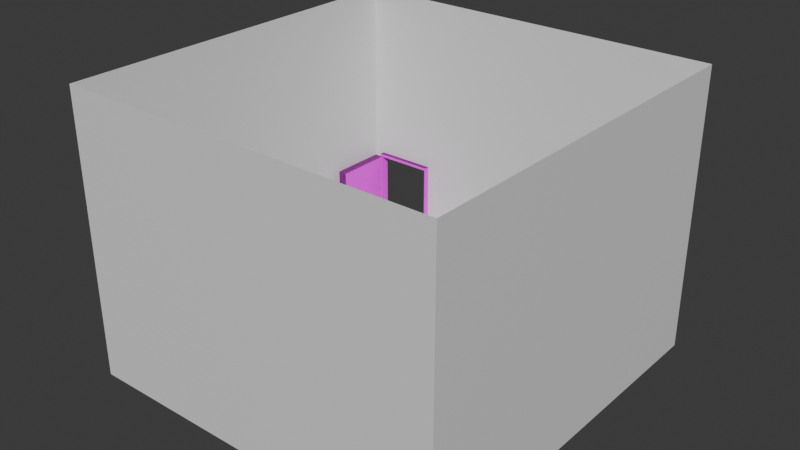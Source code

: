# Source: salleCamera.blend  (saved by Blender 5.1.30; exported with 4.5.12 LTS)
import bpy
from mathutils import Matrix  # noqa: F401  (used for matrix-valued properties, if any)

bpy.ops.wm.read_factory_settings(use_empty=True)
scene = bpy.context.scene
scene.name = 'Scene'

# ---- collections
col_collection = bpy.data.collections.new('Collection'); scene.collection.children.link(col_collection)

# ---- images (referenced by path relative to the original .blend; pixels are not part of the script)
import os
ASSET_DIR = os.environ.get("B2B_ASSET_DIR", "")  # directory of the original .blend (textures are referenced by path, not embedded)
HERE = os.path.dirname(os.path.abspath(__file__))  # packed textures are extracted next to this script under _unpacked/

def load_image(name, relpath, width, height, colorspace="sRGB"):
    """Load a texture the original file referenced (path relative to the .blend, or extracted next to this script)."""
    p = next((c for c in (os.path.join(HERE, relpath), os.path.join(ASSET_DIR, relpath)) if relpath and os.path.exists(c)), "")
    if p:
        img = bpy.data.images.load(p, check_existing=True)
        img.name = name
    else:  # same state as the original file: an image datablock whose file is absent (Cycles renders it pink)
        img = bpy.data.images.new(name, width, height)
        img.source = "FILE"
        img.filepath = "//" + (relpath or name)
    img.colorspace_settings.name = colorspace
    return img
img_wood_table_diff_2k_jpg_001 = load_image('wood_table_diff_2k.jpg.001', 'wood_table_diff_2k.jpg', 1024, 1024, 'sRGB')
img_wood_table_nor_gl_2k_png = load_image('wood_table_nor_gl_2k.png', 'wood_table_nor_gl_2k.png', 1024, 1024, 'sRGB')
img_wood_table_rough_2k_png = load_image('wood_table_rough_2k.png', 'wood_table_rough_2k.png', 1024, 1024, 'sRGB')

# ---- materials (node trees are filled in below, after node groups)
mat_material = bpy.data.materials.new('Material')
mat_material.alpha_threshold = 0.0
mat_material.use_backface_culling_lightprobe_volume = False
mat_material.roughness = 0.5
mat_material.line_color = (0.0, 0.0, 0.0, 1.0)
mat_bois = bpy.data.materials.new('Bois')
mat_material_001 = bpy.data.materials.new('Material.001')
mat_material_001.alpha_threshold = 0.0
mat_material_001.use_backface_culling_lightprobe_volume = False
mat_material_001.roughness = 0.5
mat_material_001.line_color = (0.0, 0.0, 0.0, 1.0)
mat_material_008 = bpy.data.materials.new('Material.008')

# ---- material node trees
mat_material.use_nodes = True; mat_material.node_tree.nodes.clear()
_N = mat_material.node_tree.nodes; _L = mat_material.node_tree.links
n0 = _N.new('ShaderNodeOutputMaterial'); n0.name = 'Material Output'; n0.location = (200, 100)
n1 = _N.new('ShaderNodeBsdfPrincipled'); n1.name = 'Principled BSDF'; n1.location = (-200, 100)
_L.new(n1.outputs[0], n0.inputs[0])
n0.is_active_output = True
mat_bois.use_nodes = True; mat_bois.node_tree.nodes.clear()
_N = mat_bois.node_tree.nodes; _L = mat_bois.node_tree.links
n0 = _N.new('ShaderNodeBsdfPrincipled'); n0.name = 'Principled BSDF'; n0.location = (-8, 244)
n1 = _N.new('ShaderNodeOutputMaterial'); n1.name = 'Material Output'; n1.location = (352, 246)
n2 = _N.new('ShaderNodeTexCoord'); n2.name = 'Texture Coordinate'; n2.location = (-779, 91)
n3 = _N.new('ShaderNodeTexImage'); n3.name = 'Image Texture'; n3.location = (-519, 193)
n3.hide = True
n3.image = img_wood_table_diff_2k_jpg_001
n4 = _N.new('ShaderNodeTexImage'); n4.name = 'Image Texture.001'; n4.location = (-531, 82)
n4.hide = True
n4.image = img_wood_table_nor_gl_2k_png
n5 = _N.new('ShaderNodeNormalMap'); n5.name = 'Normal Map'; n5.location = (-221, 94)
n6 = _N.new('ShaderNodeInvert'); n6.name = 'Invert Color'; n6.location = (-197, -204)
n7 = _N.new('ShaderNodeTexImage'); n7.name = 'Image Texture.002'; n7.location = (-537, -6)
n7.hide = True
n7.image = img_wood_table_rough_2k_png
_L.new(n0.outputs[0], n1.inputs[0])
_L.new(n3.outputs[0], n0.inputs[0])
_L.new(n2.outputs[0], n3.inputs[0])
_L.new(n2.outputs[0], n4.inputs[0])
_L.new(n4.outputs[0], n5.inputs[1])
_L.new(n5.outputs[0], n0.inputs[5])
_L.new(n2.outputs[0], n7.inputs[0])
_L.new(n7.outputs[0], n6.inputs[1])
_L.new(n6.outputs[0], n0.inputs[2])
n1.is_active_output = True
mat_material_001.use_nodes = True; mat_material_001.node_tree.nodes.clear()
_N = mat_material_001.node_tree.nodes; _L = mat_material_001.node_tree.links
n0 = _N.new('ShaderNodeOutputMaterial'); n0.name = 'Material Output'; n0.location = (200, 100)
n1 = _N.new('ShaderNodeBsdfPrincipled'); n1.name = 'Principled BSDF'; n1.location = (-200, 100)
n1.inputs[0].default_value = (0.08849, 0.04395, 0.008184, 1.0)
_L.new(n1.outputs[0], n0.inputs[0])
n0.is_active_output = True
mat_material_008.use_nodes = True; mat_material_008.node_tree.nodes.clear()
_N = mat_material_008.node_tree.nodes; _L = mat_material_008.node_tree.links
n0 = _N.new('ShaderNodeBsdfPrincipled'); n0.name = 'Principled BSDF'; n0.location = (-200, 100)
n0.inputs[0].default_value = (0.3275, 0.3275, 0.3275, 1.0)
n1 = _N.new('ShaderNodeOutputMaterial'); n1.name = 'Material Output'; n1.location = (200, 100)
_L.new(n0.outputs[0], n1.inputs[0])
n1.is_active_output = True

# ---- world
world_world = bpy.data.worlds.new('World'); scene.world = world_world
world_world.use_nodes = True; world_world.node_tree.nodes.clear()
_N = world_world.node_tree.nodes; _L = world_world.node_tree.links
n0 = _N.new('ShaderNodeOutputWorld'); n0.name = 'World Output'; n0.location = (200, 100)
n1 = _N.new('ShaderNodeBackground'); n1.name = 'Background'; n1.location = (-200, 100)
n1.inputs[0].default_value = (0.05088, 0.05088, 0.05088, 1.0)
_L.new(n1.outputs[0], n0.inputs[0])
n0.is_active_output = True
world_world.color = (0.05088, 0.05088, 0.05088)
world_world.sun_shadow_jitter_overblur = 0.0

# ---- meshes
me_cube = bpy.data.meshes.new('Cube')
me_cube.from_pydata([(1.0, 1.0, 1.0), (1.0, 1.0, -1.0), (1.0, -1.0, 1.0), (1.0, -1.0, -1.0), (-1.0, 1.0, 1.0), (-1.0, 1.0, -1.0), (-1.0, -1.0, 1.0), (-1.0, -1.0, -1.0), (-0.6138, 1.0, -1.0), (0.0, -1.0, 1.0), (0.0, -1.0, -1.0), (0.0, 1.0, 1.0), (-0.9491, 1.0, -1.0), (-0.5, -1.0, 1.0), (-0.5, -1.0, -1.0), (-0.5, 1.0, 1.0), (1.0, 1.0, -0.3092), (-1.0, -1.0, -0.3092), (1.0, -1.0, -0.3092), (-1.0, 1.0, -0.3092), (-0.6138, 1.0, -0.3092), (0.0, -1.0, -0.3092), (-0.9491, 1.0, -0.3092), (-0.5, -1.0, -0.3092)], [], [(23, 13, 6, 17), (17, 6, 4, 19), (8, 1, 3, 10), (16, 0, 2, 18), (20, 11, 0, 16), (22, 15, 11, 20), (12, 8, 10, 14), (18, 2, 9, 21), (5, 12, 14, 7), (19, 4, 15, 22), (21, 9, 13, 23), (10, 21, 23, 14), (5, 19, 22, 12), (3, 18, 21, 10), (8, 20, 16, 1), (1, 16, 18, 3), (7, 17, 19, 5), (14, 23, 17, 7)])
_uv = me_cube.uv_layers.new(name='UVMap')
_uv.uv.foreach_set('vector', [0.4614, 0.9375, 0.625, 0.9375, 0.625, 1.0, 0.4614, 1.0, 0.4614, 0.0, 0.625, 0.0, 0.625, 0.25, 0.4614, 0.25, 0.1733, 0.5, 0.375, 0.5, 0.375, 0.75, 0.25, 0.75, 0.4614, 0.5, 0.625, 0.5, 0.625, 0.75, 0.4614, 0.75, 0.4614, 0.2983, 0.625, 0.375, 0.625, 0.5, 0.4614, 0.5, 0.4614, 0.2564, 0.625, 0.3125, 0.625, 0.375, 0.4614, 0.2983, 0.1314, 0.5, 0.1733, 0.5, 0.25, 0.75, 0.1875, 0.75, 0.4614, 0.75, 0.625, 0.75, 0.625, 0.875, 0.4614, 0.875, 0.125, 0.5, 0.1314, 0.5, 0.1875, 0.75, 0.125, 0.75, 0.4614, 0.25, 0.625, 0.25, 0.625, 0.3125, 0.4614, 0.2564, 0.4614, 0.875, 0.625, 0.875, 0.625, 0.9375, 0.4614, 0.9375, 0.375, 0.875, 0.4614, 0.875, 0.4614, 0.9375, 0.375, 0.9375, 0.375, 0.25, 0.4614, 0.25, 0.4614, 0.2564, 0.375, 0.2564, 0.375, 0.75, 0.4614, 0.75, 0.4614, 0.875, 0.375, 0.875, 0.375, 0.2983, 0.4614, 0.2983, 0.4614, 0.5, 0.375, 0.5, 0.375, 0.5, 0.4614, 0.5, 0.4614, 0.75, 0.375, 0.75, 0.375, 0.0, 0.4614, 0.0, 0.4614, 0.25, 0.375, 0.25, 0.375, 0.9375, 0.4614, 0.9375, 0.4614, 1.0, 0.375, 1.0])
me_cube.materials.append(mat_material)
me_cube.use_mirror_vertex_groups = False
me_cube.update()
me_cube_001 = bpy.data.meshes.new('Cube.001')
me_cube_001.from_pydata([(1.0, 1.0, 2.0), (1.0, 1.0, 0.0), (1.0, -1.0, 2.0), (1.0, -1.0, 0.0), (-1.0, 1.0, 2.0), (-1.0, 1.0, 0.0), (-1.0, -1.0, 2.0), (-1.0, -1.0, 0.0), (-1.062, 1.062, -0.002433), (-1.062, -1.062, -0.002433), (1.062, 1.062, 2.062), (1.062, 1.062, -0.002433), (-1.062, -1.062, 2.062), (1.062, -1.062, 2.062), (1.062, -1.062, -0.002433), (-1.062, 1.062, 2.062), (0.7094, -0.9349, 1.03), (0.7094, -1.355, 1.03), (0.7159, -0.9349, 1.029), (0.7159, -1.355, 1.029), (0.7222, -0.9349, 1.028), (0.7222, -1.355, 1.028), (0.7279, -0.9349, 1.026), (0.7279, -1.355, 1.026), (0.733, -0.9349, 1.024), (0.733, -1.355, 1.024), (0.7371, -0.9349, 1.021), (0.7371, -1.355, 1.021), (0.7402, -0.9349, 1.017), (0.7402, -1.355, 1.017), (0.7421, -0.9349, 1.014), (0.7421, -1.355, 1.014), (0.7427, -0.9349, 1.01), (0.7427, -1.355, 1.01), (0.7421, -0.9349, 1.006), (0.7421, -1.355, 1.006), (0.7402, -0.9349, 1.002), (0.7402, -1.355, 1.002), (0.7371, -0.9349, 0.9987), (0.7371, -1.355, 0.9987), (0.733, -0.9349, 0.9956), (0.733, -1.355, 0.9956), (0.7279, -0.9349, 0.9932), (0.7279, -1.355, 0.9932), (0.7222, -0.9349, 0.9913), (0.7222, -1.355, 0.9913), (0.7159, -0.9349, 0.9902), (0.7159, -1.355, 0.9902), (0.7094, -0.9349, 0.9898), (0.7094, -1.355, 0.9898), (0.7029, -0.9349, 0.9902), (0.7029, -1.355, 0.9902), (0.6966, -0.9349, 0.9913), (0.6966, -1.355, 0.9913), (0.6909, -0.9349, 0.9932), (0.6909, -1.355, 0.9932), (0.6858, -0.9349, 0.9956), (0.6858, -1.355, 0.9956), (0.6817, -0.9349, 0.9987), (0.6817, -1.355, 0.9987), (0.6786, -0.9349, 1.002), (0.6786, -1.355, 1.002), (0.6767, -0.9349, 1.006), (0.6767, -1.355, 1.006), (0.6761, -0.9349, 1.01), (0.6761, -1.355, 1.01), (0.6767, -0.9349, 1.014), (0.6767, -1.355, 1.014), (0.6786, -0.9349, 1.017), (0.6786, -1.355, 1.017), (0.6817, -0.9349, 1.021), (0.6817, -1.355, 1.021), (0.6858, -0.9349, 1.024), (0.6858, -1.355, 1.024), (0.6909, -0.9349, 1.026), (0.6909, -1.355, 1.026), (0.6966, -0.9349, 1.028), (0.6966, -1.355, 1.028), (0.7029, -0.9349, 1.029), (0.7029, -1.355, 1.029), (0.5847, -1.46, 0.9705), (0.5847, -1.26, 0.9705), (0.6231, -1.46, 0.9713), (0.6231, -1.26, 0.9713), (0.66, -1.46, 0.9736), (0.66, -1.26, 0.9736), (0.694, -1.46, 0.9773), (0.694, -1.26, 0.9773), (0.7238, -1.46, 0.9822), (0.7238, -1.26, 0.9822), (0.7482, -1.46, 0.9883), (0.7482, -1.26, 0.9883), (0.7664, -1.46, 0.9952), (0.7664, -1.26, 0.9952), (0.7776, -1.46, 1.003), (0.7776, -1.26, 1.003), (0.7814, -1.46, 1.011), (0.7814, -1.26, 1.011), (0.7776, -1.46, 1.018), (0.7776, -1.26, 1.018), (0.7664, -1.46, 1.026), (0.7664, -1.26, 1.026), (0.7482, -1.46, 1.033), (0.7482, -1.26, 1.033), (0.7238, -1.46, 1.039), (0.7238, -1.26, 1.039), (0.694, -1.46, 1.044), (0.694, -1.26, 1.044), (0.66, -1.46, 1.047), (0.66, -1.26, 1.047), (0.6231, -1.46, 1.05), (0.6231, -1.26, 1.05), (0.5847, -1.46, 1.051), (0.5847, -1.26, 1.051), (0.5463, -1.46, 1.05), (0.5463, -1.26, 1.05), (0.5094, -1.46, 1.047), (0.5094, -1.26, 1.047), (0.4754, -1.46, 1.044), (0.4754, -1.26, 1.044), (0.4456, -1.46, 1.039), (0.4456, -1.26, 1.039), (0.4212, -1.46, 1.033), (0.4212, -1.26, 1.033), (0.403, -1.46, 1.026), (0.403, -1.26, 1.026), (0.3918, -1.46, 1.018), (0.3918, -1.26, 1.018), (0.388, -1.46, 1.011), (0.388, -1.26, 1.011), (0.3918, -1.46, 1.003), (0.3918, -1.26, 1.003), (0.403, -1.46, 0.9952), (0.403, -1.26, 0.9952), (0.4212, -1.46, 0.9883), (0.4212, -1.26, 0.9883), (0.4456, -1.46, 0.9822), (0.4456, -1.26, 0.9822), (0.4754, -1.46, 0.9773), (0.4754, -1.26, 0.9773), (0.5094, -1.46, 0.9736), (0.5094, -1.26, 0.9736), (0.5463, -1.46, 0.9713), (0.5463, -1.26, 0.9713), (-1.064, -14.95, 2.06), (-1.064, -14.95, 0.0), (-1.383, -14.95, 2.06), (-1.383, -14.95, 0.0), (-1.064, -1.06, 2.06), (-1.064, -1.06, 0.0), (-1.383, -1.06, 2.06), (-1.383, -1.06, 0.0), (-1.054, -0.6263, -0.002506), (-1.393, -0.6263, -0.002506), (-1.054, -15.38, 2.124), (-1.054, -15.38, -0.002506), (-1.393, -0.6263, 2.124), (-1.393, -15.38, 2.124), (-1.393, -15.38, -0.002506), (-1.054, -0.6263, 2.124)], [], [(0, 4, 15, 10), (3, 2, 6, 7), (7, 6, 12, 9), (5, 1, 3, 7), (4, 5, 8, 15), (5, 4, 0, 1), (10, 15, 12, 13), (9, 12, 15, 8), (11, 10, 13, 14), (6, 2, 13, 12), (2, 3, 14, 13), (1, 0, 10, 11), (3, 1, 11, 14), (5, 7, 9, 8), (16, 17, 19, 18), (18, 19, 21, 20), (20, 21, 23, 22), (22, 23, 25, 24), (24, 25, 27, 26), (26, 27, 29, 28), (28, 29, 31, 30), (30, 31, 33, 32), (32, 33, 35, 34), (34, 35, 37, 36), (36, 37, 39, 38), (38, 39, 41, 40), (40, 41, 43, 42), (42, 43, 45, 44), (44, 45, 47, 46), (46, 47, 49, 48), (48, 49, 51, 50), (50, 51, 53, 52), (52, 53, 55, 54), (54, 55, 57, 56), (56, 57, 59, 58), (58, 59, 61, 60), (60, 61, 63, 62), (62, 63, 65, 64), (64, 65, 67, 66), (66, 67, 69, 68), (68, 69, 71, 70), (70, 71, 73, 72), (72, 73, 75, 74), (74, 75, 77, 76), (19, 17, 79, 77, 75, 73, 71, 69, 67, 65, 63, 61, 59, 57, 55, 53, 51, 49, 47, 45, 43, 41, 39, 37, 35, 33, 31, 29, 27, 25, 23, 21), (76, 77, 79, 78), (78, 79, 17, 16), (16, 18, 20, 22, 24, 26, 28, 30, 32, 34, 36, 38, 40, 42, 44, 46, 48, 50, 52, 54, 56, 58, 60, 62, 64, 66, 68, 70, 72, 74, 76, 78), (80, 81, 83, 82), (82, 83, 85, 84), (84, 85, 87, 86), (86, 87, 89, 88), (88, 89, 91, 90), (90, 91, 93, 92), (92, 93, 95, 94), (94, 95, 97, 96), (96, 97, 99, 98), (98, 99, 101, 100), (100, 101, 103, 102), (102, 103, 105, 104), (104, 105, 107, 106), (106, 107, 109, 108), (108, 109, 111, 110), (110, 111, 113, 112), (112, 113, 115, 114), (114, 115, 117, 116), (116, 117, 119, 118), (118, 119, 121, 120), (120, 121, 123, 122), (122, 123, 125, 124), (124, 125, 127, 126), (126, 127, 129, 128), (128, 129, 131, 130), (130, 131, 133, 132), (132, 133, 135, 134), (134, 135, 137, 136), (136, 137, 139, 138), (138, 139, 141, 140), (83, 81, 143, 141, 139, 137, 135, 133, 131, 129, 127, 125, 123, 121, 119, 117, 115, 113, 111, 109, 107, 105, 103, 101, 99, 97, 95, 93, 91, 89, 87, 85), (140, 141, 143, 142), (142, 143, 81, 80), (80, 82, 84, 86, 88, 90, 92, 94, 96, 98, 100, 102, 104, 106, 108, 110, 112, 114, 116, 118, 120, 122, 124, 126, 128, 130, 132, 134, 136, 138, 140, 142), (144, 148, 159, 154), (151, 150, 156, 153), (148, 149, 152, 159), (154, 159, 156, 157), (153, 156, 159, 152), (155, 154, 157, 158), (150, 146, 157, 156), (146, 147, 158, 157), (145, 144, 154, 155), (147, 145, 155, 158), (149, 151, 153, 152), (145, 147, 146, 144), (146, 150, 148, 144), (151, 149, 148, 150)])
me_cube_001.polygons.foreach_set('material_index', [0, 0, 0, 0, 0, 0, 0, 0, 0, 0, 0, 0, 0, 0, 1, 1, 1, 1, 1, 1, 1, 1, 1, 1, 1, 1, 1, 1, 1, 1, 1, 1, 1, 1, 1, 1, 1, 1, 1, 1, 1, 1, 1, 1, 1, 1, 1, 1, 1, 1, 1, 1, 1, 1, 1, 1, 1, 1, 1, 1, 1, 1, 1, 1, 1, 1, 1, 1, 1, 1, 1, 1, 1, 1, 1, 1, 1, 1, 1, 1, 1, 1, 0, 0, 0, 0, 0, 0, 0, 0, 0, 0, 0, 0, 0, 0])
_uv = me_cube_001.uv_layers.new(name='UVMap')
_uv.uv.foreach_set('vector', [0.625, 0.5, 0.625, 0.25, 0.625, 0.25, 0.625, 0.5, 0.375, 0.75, 0.625, 0.75, 0.625, 1.0, 0.375, 1.0, 0.375, 1.0, 0.625, 1.0, 0.625, 1.0, 0.375, 1.0, 0.125, 0.5, 0.375, 0.5, 0.375, 0.75, 0.125, 0.75, 0.625, 0.25, 0.375, 0.25, 0.375, 0.25, 0.625, 0.25, 0.375, 0.25, 0.625, 0.25, 0.625, 0.5, 0.375, 0.5, 0.625, 0.5, 0.875, 0.5, 0.875, 0.75, 0.625, 0.75, 0.375, 0.0, 0.625, 0.0, 0.625, 0.25, 0.375, 0.25, 0.375, 0.5, 0.625, 0.5, 0.625, 0.75, 0.375, 0.75, 0.625, 1.0, 0.625, 0.75, 0.625, 0.75, 0.625, 1.0, 0.625, 0.75, 0.375, 0.75, 0.375, 0.75, 0.625, 0.75, 0.375, 0.5, 0.625, 0.5, 0.625, 0.5, 0.375, 0.5, 0.375, 0.75, 0.375, 0.5, 0.375, 0.5, 0.375, 0.75, 0.125, 0.5, 0.125, 0.75, 0.125, 0.75, 0.125, 0.5, 1.0, 0.5, 1.0, 1.0, 0.9688, 1.0, 0.9688, 0.5, 0.9688, 0.5, 0.9688, 1.0, 0.9375, 1.0, 0.9375, 0.5, 0.9375, 0.5, 0.9375, 1.0, 0.9062, 1.0, 0.9062, 0.5, 0.9062, 0.5, 0.9062, 1.0, 0.875, 1.0, 0.875, 0.5, 0.875, 0.5, 0.875, 1.0, 0.8438, 1.0, 0.8438, 0.5, 0.8438, 0.5, 0.8438, 1.0, 0.8125, 1.0, 0.8125, 0.5, 0.8125, 0.5, 0.8125, 1.0, 0.7812, 1.0, 0.7812, 0.5, 0.7812, 0.5, 0.7812, 1.0, 0.75, 1.0, 0.75, 0.5, 0.75, 0.5, 0.75, 1.0, 0.7188, 1.0, 0.7188, 0.5, 0.7188, 0.5, 0.7188, 1.0, 0.6875, 1.0, 0.6875, 0.5, 0.6875, 0.5, 0.6875, 1.0, 0.6562, 1.0, 0.6562, 0.5, 0.6562, 0.5, 0.6562, 1.0, 0.625, 1.0, 0.625, 0.5, 0.625, 0.5, 0.625, 1.0, 0.5938, 1.0, 0.5938, 0.5, 0.5938, 0.5, 0.5938, 1.0, 0.5625, 1.0, 0.5625, 0.5, 0.5625, 0.5, 0.5625, 1.0, 0.5312, 1.0, 0.5312, 0.5, 0.5312, 0.5, 0.5312, 1.0, 0.5, 1.0, 0.5, 0.5, 0.5, 0.5, 0.5, 1.0, 0.4688, 1.0, 0.4688, 0.5, 0.4688, 0.5, 0.4688, 1.0, 0.4375, 1.0, 0.4375, 0.5, 0.4375, 0.5, 0.4375, 1.0, 0.4062, 1.0, 0.4062, 0.5, 0.4062, 0.5, 0.4062, 1.0, 0.375, 1.0, 0.375, 0.5, 0.375, 0.5, 0.375, 1.0, 0.3438, 1.0, 0.3438, 0.5, 0.3438, 0.5, 0.3438, 1.0, 0.3125, 1.0, 0.3125, 0.5, 0.3125, 0.5, 0.3125, 1.0, 0.2812, 1.0, 0.2812, 0.5, 0.2812, 0.5, 0.2812, 1.0, 0.25, 1.0, 0.25, 0.5, 0.25, 0.5, 0.25, 1.0, 0.2188, 1.0, 0.2188, 0.5, 0.2188, 0.5, 0.2188, 1.0, 0.1875, 1.0, 0.1875, 0.5, 0.1875, 0.5, 0.1875, 1.0, 0.1562, 1.0, 0.1562, 0.5, 0.1562, 0.5, 0.1562, 1.0, 0.125, 1.0, 0.125, 0.5, 0.125, 0.5, 0.125, 1.0, 0.09375, 1.0, 0.09375, 0.5, 0.09375, 0.5, 0.09375, 1.0, 0.0625, 1.0, 0.0625, 0.5, 0.2968, 0.4854, 0.25, 0.49, 0.2032, 0.4854, 0.1582, 0.4717, 0.1167, 0.4496, 0.08029, 0.4197, 0.05045, 0.3833, 0.02827, 0.3418, 0.01461, 0.2968, 0.01, 0.25, 0.01461, 0.2032, 0.02827, 0.1582, 0.05045, 0.1167, 0.08029, 0.08029, 0.1167, 0.05045, 0.1582, 0.02827, 0.2032, 0.01461, 0.25, 0.01, 0.2968, 0.01461, 0.3418, 0.02827, 0.3833, 0.05045, 0.4197, 0.08029, 0.4496, 0.1167, 0.4717, 0.1582, 0.4854, 0.2032, 0.49, 0.25, 0.4854, 0.2968, 0.4717, 0.3418, 0.4496, 0.3833, 0.4197, 0.4197, 0.3833, 0.4496, 0.3418, 0.4717, 0.0625, 0.5, 0.0625, 1.0, 0.03125, 1.0, 0.03125, 0.5, 0.03125, 0.5, 0.03125, 1.0, 0.0, 1.0, 0.0, 0.5, 0.75, 0.49, 0.7968, 0.4854, 0.8418, 0.4717, 0.8833, 0.4496, 0.9197, 0.4197, 0.9496, 0.3833, 0.9717, 0.3418, 0.9854, 0.2968, 0.99, 0.25, 0.9854, 0.2032, 0.9717, 0.1582, 0.9496, 0.1167, 0.9197, 0.08029, 0.8833, 0.05045, 0.8418, 0.02827, 0.7968, 0.01461, 0.75, 0.01, 0.7032, 0.01461, 0.6582, 0.02827, 0.6167, 0.05045, 0.5803, 0.08029, 0.5504, 0.1167, 0.5283, 0.1582, 0.5146, 0.2032, 0.51, 0.25, 0.5146, 0.2968, 0.5283, 0.3418, 0.5504, 0.3833, 0.5803, 0.4197, 0.6167, 0.4496, 0.6582, 0.4717, 0.7032, 0.4854, 1.0, 0.5, 1.0, 1.0, 0.9688, 1.0, 0.9688, 0.5, 0.9688, 0.5, 0.9688, 1.0, 0.9375, 1.0, 0.9375, 0.5, 0.9375, 0.5, 0.9375, 1.0, 0.9062, 1.0, 0.9062, 0.5, 0.9062, 0.5, 0.9062, 1.0, 0.875, 1.0, 0.875, 0.5, 0.875, 0.5, 0.875, 1.0, 0.8438, 1.0, 0.8438, 0.5, 0.8438, 0.5, 0.8438, 1.0, 0.8125, 1.0, 0.8125, 0.5, 0.8125, 0.5, 0.8125, 1.0, 0.7812, 1.0, 0.7812, 0.5, 0.7812, 0.5, 0.7812, 1.0, 0.75, 1.0, 0.75, 0.5, 0.75, 0.5, 0.75, 1.0, 0.7188, 1.0, 0.7188, 0.5, 0.7188, 0.5, 0.7188, 1.0, 0.6875, 1.0, 0.6875, 0.5, 0.6875, 0.5, 0.6875, 1.0, 0.6562, 1.0, 0.6562, 0.5, 0.6562, 0.5, 0.6562, 1.0, 0.625, 1.0, 0.625, 0.5, 0.625, 0.5, 0.625, 1.0, 0.5938, 1.0, 0.5938, 0.5, 0.5938, 0.5, 0.5938, 1.0, 0.5625, 1.0, 0.5625, 0.5, 0.5625, 0.5, 0.5625, 1.0, 0.5312, 1.0, 0.5312, 0.5, 0.5312, 0.5, 0.5312, 1.0, 0.5, 1.0, 0.5, 0.5, 0.5, 0.5, 0.5, 1.0, 0.4688, 1.0, 0.4688, 0.5, 0.4688, 0.5, 0.4688, 1.0, 0.4375, 1.0, 0.4375, 0.5, 0.4375, 0.5, 0.4375, 1.0, 0.4062, 1.0, 0.4062, 0.5, 0.4062, 0.5, 0.4062, 1.0, 0.375, 1.0, 0.375, 0.5, 0.375, 0.5, 0.375, 1.0, 0.3438, 1.0, 0.3438, 0.5, 0.3438, 0.5, 0.3438, 1.0, 0.3125, 1.0, 0.3125, 0.5, 0.3125, 0.5, 0.3125, 1.0, 0.2812, 1.0, 0.2812, 0.5, 0.2812, 0.5, 0.2812, 1.0, 0.25, 1.0, 0.25, 0.5, 0.25, 0.5, 0.25, 1.0, 0.2188, 1.0, 0.2188, 0.5, 0.2188, 0.5, 0.2188, 1.0, 0.1875, 1.0, 0.1875, 0.5, 0.1875, 0.5, 0.1875, 1.0, 0.1562, 1.0, 0.1562, 0.5, 0.1562, 0.5, 0.1562, 1.0, 0.125, 1.0, 0.125, 0.5, 0.125, 0.5, 0.125, 1.0, 0.09375, 1.0, 0.09375, 0.5, 0.09375, 0.5, 0.09375, 1.0, 0.0625, 1.0, 0.0625, 0.5, 0.2968, 0.4854, 0.25, 0.49, 0.2032, 0.4854, 0.1582, 0.4717, 0.1167, 0.4496, 0.08029, 0.4197, 0.05045, 0.3833, 0.02827, 0.3418, 0.01461, 0.2968, 0.01, 0.25, 0.01461, 0.2032, 0.02827, 0.1582, 0.05045, 0.1167, 0.08029, 0.08029, 0.1167, 0.05045, 0.1582, 0.02827, 0.2032, 0.01461, 0.25, 0.01, 0.2968, 0.01461, 0.3418, 0.02827, 0.3833, 0.05045, 0.4197, 0.08029, 0.4496, 0.1167, 0.4717, 0.1582, 0.4854, 0.2032, 0.49, 0.25, 0.4854, 0.2968, 0.4717, 0.3418, 0.4496, 0.3833, 0.4197, 0.4197, 0.3833, 0.4496, 0.3418, 0.4717, 0.0625, 0.5, 0.0625, 1.0, 0.03125, 1.0, 0.03125, 0.5, 0.03125, 0.5, 0.03125, 1.0, 0.0, 1.0, 0.0, 0.5, 0.75, 0.49, 0.7968, 0.4854, 0.8418, 0.4717, 0.8833, 0.4496, 0.9197, 0.4197, 0.9496, 0.3833, 0.9717, 0.3418, 0.9854, 0.2968, 0.99, 0.25, 0.9854, 0.2032, 0.9717, 0.1582, 0.9496, 0.1167, 0.9197, 0.08029, 0.8833, 0.05045, 0.8418, 0.02827, 0.7968, 0.01461, 0.75, 0.01, 0.7032, 0.01461, 0.6582, 0.02827, 0.6167, 0.05045, 0.5803, 0.08029, 0.5504, 0.1167, 0.5283, 0.1582, 0.5146, 0.2032, 0.51, 0.25, 0.5146, 0.2968, 0.5283, 0.3418, 0.5504, 0.3833, 0.5803, 0.4197, 0.6167, 0.4496, 0.6582, 0.4717, 0.7032, 0.4854, 0.625, 0.5, 0.625, 0.25, 0.625, 0.25, 0.625, 0.5, 0.375, 1.0, 0.625, 1.0, 0.625, 1.0, 0.375, 1.0, 0.625, 0.25, 0.375, 0.25, 0.375, 0.25, 0.625, 0.25, 0.625, 0.5, 0.875, 0.5, 0.875, 0.75, 0.625, 0.75, 0.375, 0.0, 0.625, 0.0, 0.625, 0.25, 0.375, 0.25, 0.375, 0.5, 0.625, 0.5, 0.625, 0.75, 0.375, 0.75, 0.625, 1.0, 0.625, 0.75, 0.625, 0.75, 0.625, 1.0, 0.625, 0.75, 0.375, 0.75, 0.375, 0.75, 0.625, 0.75, 0.375, 0.5, 0.625, 0.5, 0.625, 0.5, 0.375, 0.5, 0.375, 0.75, 0.375, 0.5, 0.375, 0.5, 0.375, 0.75, 0.125, 0.5, 0.125, 0.75, 0.125, 0.75, 0.125, 0.5, 0.375, 0.5, 0.375, 0.75, 0.625, 0.75, 0.625, 0.5, 0.625, 0.75, 0.625, 1.0, 0.625, 0.25, 0.625, 0.5, 0.375, 1.0, 0.375, 0.25, 0.625, 0.25, 0.625, 1.0])
me_cube_001.materials.append(mat_bois)
me_cube_001.materials.append(None)
me_cube_001.use_mirror_vertex_groups = False
me_cube_001.update()
me_cube_002 = bpy.data.meshes.new('Cube.002')
me_cube_002.from_pydata([(1.0, 1.0, 1.0), (1.0, 1.0, -1.0), (1.0, -1.0, 1.0), (1.0, -1.0, -1.0), (-1.0, 1.0, 1.0), (-1.0, 1.0, -1.0), (-1.0, -1.0, 1.0), (-1.0, -1.0, -1.0), (-1.123, 1.0, -1.0), (-1.123, -1.0, -1.0), (1.123, 1.0, 1.0), (1.123, 1.0, -1.0), (-1.123, -1.0, 1.0), (1.123, -1.0, 1.0), (1.123, -1.0, -1.0), (-1.123, 1.0, 1.0), (1.0, -1.0, 1.406), (-1.0, -1.0, 1.406), (1.0, 1.0, 1.406), (-1.0, 1.0, 1.406), (1.123, 1.0, 1.406), (1.123, -1.0, 1.406), (-1.123, -1.0, 1.406), (-1.123, 1.0, 1.406), (1.0, -0.7067, -1.0), (-1.0, -0.7067, -1.0), (1.0, -0.7067, 1.0), (-1.0, -0.7067, 1.0), (0.8424, -0.4537, 1.408), (0.8424, -0.4537, 1.602), (0.8424, 0.3947, 1.408), (0.8424, 0.3947, 1.602), (0.9624, -0.4537, 1.408), (0.9624, -0.4537, 1.602), (0.9624, 0.3947, 1.408), (0.9624, 0.3947, 1.602), (0.8424, -0.0295, 1.408), (0.8424, -0.4267, 1.602), (0.9624, -0.0295, 1.408), (0.9624, -0.4267, 1.602), (0.8424, 0.3684, 1.602), (0.9624, 0.1826, 1.408), (0.8424, 0.1826, 1.408), (0.9624, 0.3684, 1.602), (0.9024, 0.3947, 1.408), (0.9024, 0.3947, 1.602), (0.9024, -0.4537, 1.408), (0.9024, -0.4537, 1.602), (0.8484, -0.4267, 1.602), (0.9024, -0.0295, 1.408), (0.9024, 0.1826, 1.408), (0.8484, 0.3684, 1.602), (0.9565, 0.3947, 1.602), (0.9565, -0.4537, 1.408), (0.9565, -0.4267, 1.602), (0.9565, 0.3684, 1.602), (0.9565, 0.3947, 1.408), (0.9565, -0.4537, 1.602), (0.9565, -0.0295, 1.408), (0.9565, 0.1826, 1.408), (0.8484, -0.4267, 1.408), (0.9565, -0.4267, 1.408), (0.8484, 0.3933, 1.602), (0.8484, 0.3933, 1.408), (0.8484, 0.3684, 1.408), (0.9565, 0.3684, 1.408)], [], [(12, 6, 17, 22), (3, 2, 6, 7), (5, 7, 9, 8), (25, 24, 3, 7), (3, 1, 11, 14), (5, 4, 27, 25), (9, 12, 15, 8), (11, 10, 13, 14), (10, 0, 18, 20), (15, 12, 22, 23), (4, 5, 8, 15), (7, 6, 12, 9), (2, 3, 14, 13), (1, 0, 10, 11), (18, 19, 17, 16), (17, 19, 23, 22), (18, 16, 21, 20), (0, 4, 19, 18), (6, 2, 16, 17), (13, 10, 20, 21), (2, 13, 21, 16), (4, 15, 23, 19), (25, 27, 26, 24), (4, 0, 26, 27), (0, 1, 24, 26), (42, 40, 31, 30), (56, 52, 35, 34), (38, 39, 33, 32), (46, 47, 29, 28), (58, 38, 32, 53), (48, 37, 29, 47), (51, 40, 37, 48), (59, 41, 38, 58), (41, 43, 39, 38), (28, 29, 37, 36), (34, 35, 43, 41), (56, 34, 41, 59), (45, 31, 40, 51), (36, 37, 40, 42), (52, 45, 51, 55), (30, 44, 50, 42), (42, 50, 49, 36), (56, 52, 57, 53), (54, 48, 47, 57), (36, 49, 46, 28), (53, 57, 47, 46), (30, 31, 45, 44), (32, 33, 57, 53), (39, 54, 57, 33), (43, 55, 54, 39), (35, 52, 55, 43), (44, 56, 59, 50), (50, 59, 58, 49), (49, 58, 53, 46), (44, 45, 52, 56), (48, 54, 61, 60), (48, 60, 63, 62), (55, 51, 64, 65)])
me_cube_002.polygons.foreach_set('material_index', [0, 0, 0, 0, 0, 0, 0, 0, 0, 0, 0, 0, 0, 0, 0, 0, 0, 0, 0, 0, 0, 0, 0, 0, 0, 1, 1, 1, 1, 1, 1, 1, 1, 1, 1, 1, 1, 1, 1, 1, 1, 1, 1, 1, 1, 1, 1, 1, 1, 1, 1, 1, 1, 1, 1, 1, 1, 1])
_uv = me_cube_002.uv_layers.new(name='UVMap')
_uv.uv.foreach_set('vector', [0.625, 1.0, 0.625, 1.0, 0.625, 1.0, 0.625, 1.0, 0.375, 0.75, 0.625, 0.75, 0.625, 1.0, 0.375, 1.0, 0.125, 0.5, 0.125, 0.75, 0.125, 0.75, 0.125, 0.5, 0.375, 0.25, 0.375, 0.5, 0.375, 0.75, 0.375, 1.0, 0.375, 0.75, 0.375, 0.5, 0.375, 0.5, 0.375, 0.75, 0.375, 0.25, 0.625, 0.25, 0.625, 0.25, 0.375, 0.25, 0.375, 0.0, 0.625, 0.0, 0.625, 0.25, 0.375, 0.25, 0.375, 0.5, 0.625, 0.5, 0.625, 0.75, 0.375, 0.75, 0.625, 0.5, 0.625, 0.5, 0.625, 0.5, 0.625, 0.5, 0.625, 0.25, 0.625, 0.0, 0.625, 0.0, 0.625, 0.25, 0.625, 0.25, 0.375, 0.25, 0.375, 0.25, 0.625, 0.25, 0.375, 1.0, 0.625, 1.0, 0.625, 1.0, 0.375, 1.0, 0.625, 0.75, 0.375, 0.75, 0.375, 0.75, 0.625, 0.75, 0.375, 0.5, 0.625, 0.5, 0.625, 0.5, 0.375, 0.5, 0.625, 0.5, 0.875, 0.5, 0.875, 0.75, 0.625, 0.75, 0.875, 0.75, 0.875, 0.5, 0.875, 0.5, 0.875, 0.75, 0.625, 0.5, 0.625, 0.75, 0.625, 0.75, 0.625, 0.5, 0.625, 0.5, 0.625, 0.25, 0.625, 0.25, 0.625, 0.5, 0.625, 1.0, 0.625, 0.75, 0.625, 0.75, 0.625, 1.0, 0.625, 0.75, 0.625, 0.5, 0.625, 0.5, 0.625, 0.75, 0.625, 0.75, 0.625, 0.75, 0.625, 0.75, 0.625, 0.75, 0.625, 0.25, 0.625, 0.25, 0.625, 0.25, 0.625, 0.25, 0.375, 0.25, 0.625, 0.25, 0.625, 0.5, 0.375, 0.5, 0.625, 0.25, 0.625, 0.5, 0.625, 0.5, 0.625, 0.25, 0.625, 0.5, 0.375, 0.5, 0.375, 0.5, 0.625, 0.5, 0.375, 0.1875, 0.625, 0.2423, 0.625, 0.25, 0.375, 0.25, 0.375, 0.4878, 0.625, 0.4878, 0.625, 0.5, 0.375, 0.5, 0.375, 0.625, 0.625, 0.742, 0.625, 0.75, 0.375, 0.75, 0.375, 0.875, 0.625, 0.875, 0.625, 1.0, 0.375, 1.0, 0.3628, 0.625, 0.375, 0.625, 0.375, 0.75, 0.3628, 0.75, 0.8625, 0.742, 0.875, 0.742, 0.875, 0.75, 0.75, 0.75, 0.8625, 0.5077, 0.875, 0.5077, 0.875, 0.742, 0.8625, 0.742, 0.3628, 0.5625, 0.375, 0.5625, 0.375, 0.625, 0.3628, 0.625, 0.375, 0.5625, 0.625, 0.5077, 0.625, 0.742, 0.375, 0.625, 0.375, 0.0, 0.625, 0.0, 0.625, 0.007952, 0.375, 0.125, 0.375, 0.5, 0.625, 0.5, 0.625, 0.5077, 0.375, 0.5625, 0.3628, 0.5, 0.375, 0.5, 0.375, 0.5625, 0.3628, 0.5625, 0.75, 0.5, 0.875, 0.5, 0.875, 0.5077, 0.8625, 0.5077, 0.375, 0.125, 0.625, 0.007952, 0.625, 0.2423, 0.375, 0.1875, 0.6372, 0.5, 0.75, 0.5, 0.8625, 0.5077, 0.6372, 0.5077, 0.125, 0.5, 0.25, 0.5, 0.25, 0.5625, 0.125, 0.5625, 0.125, 0.5625, 0.25, 0.5625, 0.25, 0.625, 0.125, 0.625, 0.375, 0.4878, 0.625, 0.4878, 0.625, 0.7622, 0.375, 0.7622, 0.6372, 0.742, 0.8625, 0.742, 0.75, 0.75, 0.6372, 0.75, 0.125, 0.625, 0.25, 0.625, 0.25, 0.75, 0.125, 0.75, 0.375, 0.7622, 0.625, 0.7622, 0.625, 0.875, 0.375, 0.875, 0.375, 0.25, 0.625, 0.25, 0.625, 0.375, 0.375, 0.375, 0.375, 0.75, 0.625, 0.75, 0.625, 0.7622, 0.375, 0.7622, 0.625, 0.742, 0.6372, 0.742, 0.6372, 0.75, 0.625, 0.75, 0.625, 0.5077, 0.6372, 0.5077, 0.6372, 0.742, 0.625, 0.742, 0.625, 0.5, 0.6372, 0.5, 0.6372, 0.5077, 0.625, 0.5077, 0.25, 0.5, 0.3628, 0.5, 0.3628, 0.5625, 0.25, 0.5625, 0.25, 0.5625, 0.3628, 0.5625, 0.3628, 0.625, 0.25, 0.625, 0.25, 0.625, 0.3628, 0.625, 0.3628, 0.75, 0.25, 0.75, 0.375, 0.375, 0.625, 0.375, 0.625, 0.4878, 0.375, 0.4878, 0.8625, 0.742, 0.6372, 0.742, 0.6372, 0.742, 0.8625, 0.742, 0.8625, 0.742, 0.8625, 0.742, 0.8625, 0.742, 0.8625, 0.742, 0.6372, 0.5077, 0.8625, 0.5077, 0.8625, 0.5077, 0.6372, 0.5077])
me_cube_002.materials.append(mat_material_001)
me_cube_002.materials.append(mat_material_008)
me_cube_002.use_mirror_vertex_groups = False
me_cube_002.update()

# ---- objects
ob_cube = bpy.data.objects.new('Cube', me_cube)
ob_porte = bpy.data.objects.new('Porte', me_cube_001)
ob_bureau = bpy.data.objects.new('Bureau', me_cube_002)

# ---- transforms, parenting, visibility, modifiers, constraints
ob_cube.location = (0.0, 0.0, 15.0)
ob_cube.scale = (20.0, 20.0, 15.0)
ob_cube.lock_rotations_4d = False
ob_cube.empty_display_type = 'ARROWS'
ob_cube.lineart.crease_threshold = 0.0
ob_porte.location = (-19.24, 16.3, 0.0)
ob_porte.rotation_euler = (0.0, -0.0, -1.571)
ob_porte.scale = (3.0, -0.4547, 5.0)
ob_porte.lock_rotations_4d = False
ob_porte.empty_display_type = 'ARROWS'
ob_porte.lineart.crease_threshold = 0.0
ob_bureau.location = (17.72, 0.0, 2.0)
ob_bureau.rotation_euler = (0.0, -0.0, 1.571)
ob_bureau.scale = (14.0, 2.0, 2.0)
ob_bureau.lock_rotations_4d = False
ob_bureau.empty_display_type = 'ARROWS'
ob_bureau.lineart.crease_threshold = 0.0

# ---- collection membership
col_collection.objects.link(ob_cube)
col_collection.objects.link(ob_porte)
col_collection.objects.link(ob_bureau)

# ---- scene / render settings (as saved in the file)
scene.frame_start = 1; scene.frame_end = 250; scene.frame_set(1)
scene.render.engine = 'BLENDER_EEVEE_NEXT'
scene.render.bake_bias = 0.0
scene.render.bake_samples = 0
scene.cycles.sampling_pattern = 'TABULATED_SOBOL'
scene.eevee.use_volume_custom_range = False
bpy.context.view_layer.update()

# ---- added for rendering (the .blend has no active camera and no usable light): camera, sun
cam_auto = bpy.data.cameras.new('AutoCamera')
cam_auto.lens = 50.0
cam_auto.sensor_width = 36.0
cam_auto.clip_end = 1044.68
ob_auto_camera = bpy.data.objects.new('AutoCamera', cam_auto)
scene.collection.objects.link(ob_auto_camera)
ob_auto_camera.location = (59.5263, -71.1923, 62.6148)
ob_auto_camera.rotation_euler = (1.09748, -7.21219e-08, 0.694738)
scene.camera = ob_auto_camera
light_auto_sun = bpy.data.lights.new('AutoSun', 'SUN')
light_auto_sun.energy = 3.0
light_auto_sun.angle = 0.0523599
ob_auto_sun = bpy.data.objects.new('AutoSun', light_auto_sun)
scene.collection.objects.link(ob_auto_sun)
ob_auto_sun.rotation_euler = (0.872665, 0.174533, 0.523599)
bpy.context.view_layer.update()
